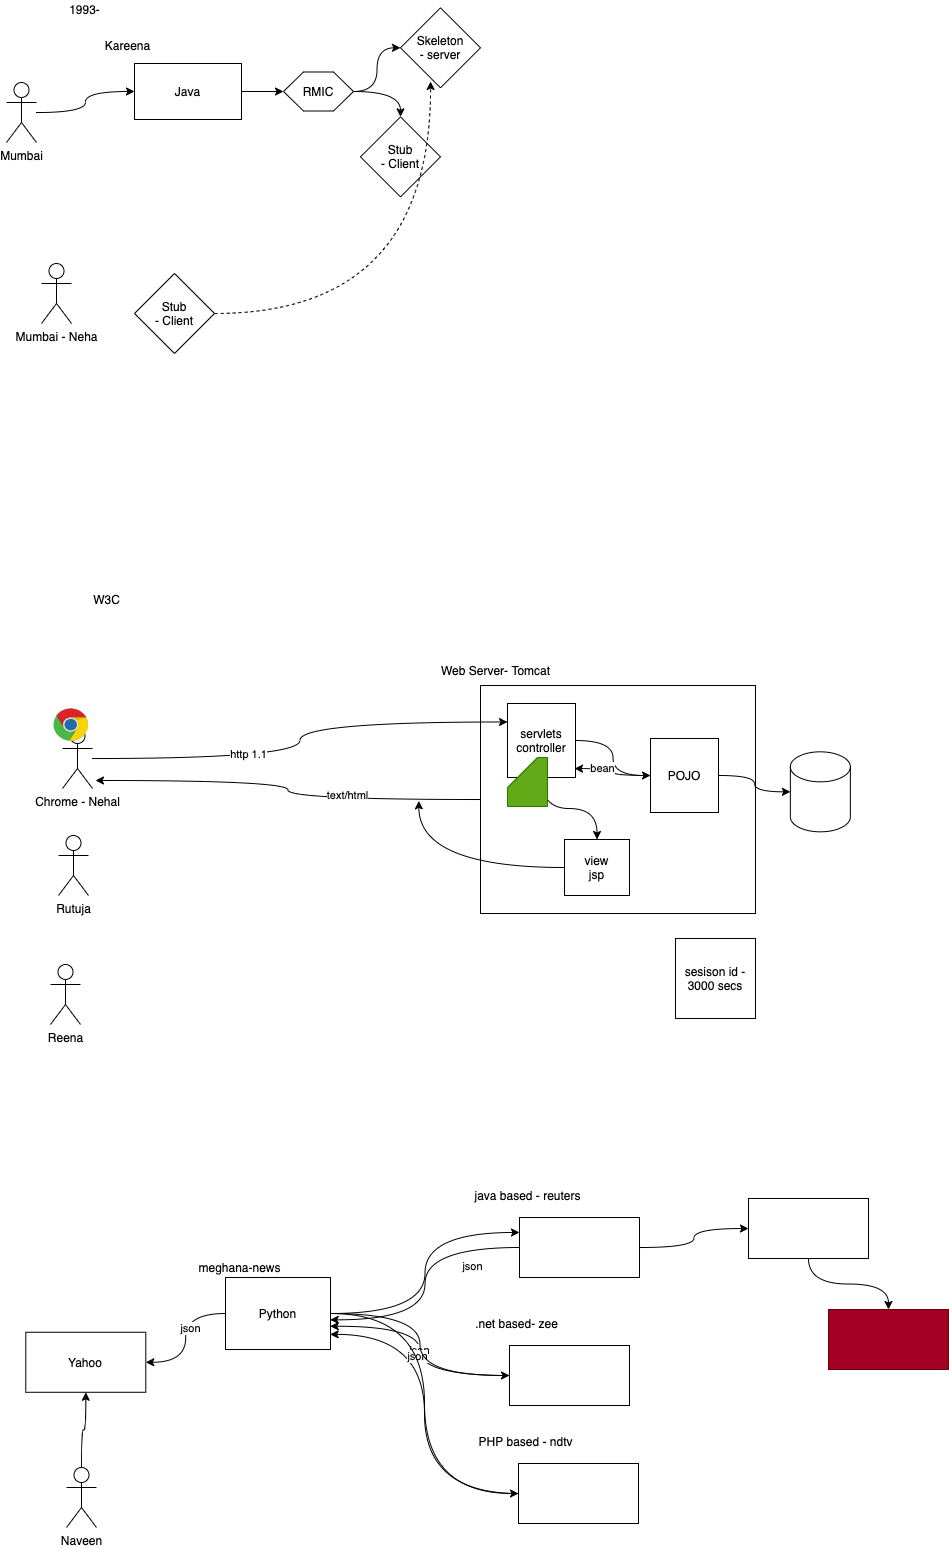

The diagram above was exported from draw.io. Its source (the exported page's mxGraphModel, read from the mxfile embedded in the PNG):
<mxGraphModel dx="1165" dy="913" grid="0" gridSize="10" guides="1" tooltips="1" connect="1" arrows="1" fold="1" page="0" pageScale="1" pageWidth="827" pageHeight="1169" math="0" shadow="0">
  <root>
    <mxCell id="0" />
    <mxCell id="1" parent="0" />
    <mxCell id="8" style="edgeStyle=orthogonalEdgeStyle;curved=1;html=1;" edge="1" parent="1" source="2" target="9">
      <mxGeometry relative="1" as="geometry">
        <mxPoint x="121.45563925466217" y="-113.64516129032256" as="targetPoint" />
      </mxGeometry>
    </mxCell>
    <mxCell id="2" value="Java" style="rounded=0;whiteSpace=wrap;html=1;" vertex="1" parent="1">
      <mxGeometry x="-31" y="-147" width="107" height="56" as="geometry" />
    </mxCell>
    <mxCell id="3" value="Kareena" style="text;html=1;align=center;verticalAlign=middle;resizable=0;points=[];autosize=1;strokeColor=none;fillColor=none;" vertex="1" parent="1">
      <mxGeometry x="-65" y="-174" width="54" height="17" as="geometry" />
    </mxCell>
    <mxCell id="5" style="edgeStyle=orthogonalEdgeStyle;html=1;entryX=0;entryY=0.5;entryDx=0;entryDy=0;curved=1;" edge="1" parent="1" source="4" target="2">
      <mxGeometry relative="1" as="geometry" />
    </mxCell>
    <mxCell id="4" value="Mumbai" style="shape=umlActor;verticalLabelPosition=bottom;verticalAlign=top;html=1;outlineConnect=0;" vertex="1" parent="1">
      <mxGeometry x="-159" y="-128" width="30" height="60" as="geometry" />
    </mxCell>
    <mxCell id="6" value="Mumbai - Neha" style="shape=umlActor;verticalLabelPosition=bottom;verticalAlign=top;html=1;outlineConnect=0;" vertex="1" parent="1">
      <mxGeometry x="-124" y="53" width="30" height="60" as="geometry" />
    </mxCell>
    <mxCell id="7" value="1993-" style="text;html=1;align=center;verticalAlign=middle;resizable=0;points=[];autosize=1;strokeColor=none;fillColor=none;" vertex="1" parent="1">
      <mxGeometry x="-101" y="-210" width="40" height="17" as="geometry" />
    </mxCell>
    <mxCell id="10" style="edgeStyle=orthogonalEdgeStyle;curved=1;html=1;" edge="1" parent="1" source="9" target="11">
      <mxGeometry relative="1" as="geometry">
        <mxPoint x="249.19757473853315" y="-162.67741935483878" as="targetPoint" />
      </mxGeometry>
    </mxCell>
    <mxCell id="12" style="edgeStyle=orthogonalEdgeStyle;curved=1;html=1;" edge="1" parent="1" source="9" target="13">
      <mxGeometry relative="1" as="geometry">
        <mxPoint x="235.00402635143655" y="-53.64516129032256" as="targetPoint" />
      </mxGeometry>
    </mxCell>
    <mxCell id="9" value="RMIC" style="shape=hexagon;perimeter=hexagonPerimeter2;whiteSpace=wrap;html=1;fixedSize=1;" vertex="1" parent="1">
      <mxGeometry x="118" y="-138.5" width="70" height="39" as="geometry" />
    </mxCell>
    <mxCell id="11" value="Skeleton&lt;br&gt;- server" style="rhombus;whiteSpace=wrap;html=1;" vertex="1" parent="1">
      <mxGeometry x="234.99757473853316" y="-202.67741935483878" width="80" height="80" as="geometry" />
    </mxCell>
    <mxCell id="13" value="Stub&lt;br&gt;- Client" style="rhombus;whiteSpace=wrap;html=1;" vertex="1" parent="1">
      <mxGeometry x="195.00402635143655" y="-93.64516129032256" width="80" height="80" as="geometry" />
    </mxCell>
    <mxCell id="15" style="edgeStyle=orthogonalEdgeStyle;curved=1;html=1;entryX=0.376;entryY=0.921;entryDx=0;entryDy=0;entryPerimeter=0;dashed=1;" edge="1" parent="1" source="14" target="11">
      <mxGeometry relative="1" as="geometry" />
    </mxCell>
    <mxCell id="14" value="Stub&lt;br&gt;- Client" style="rhombus;whiteSpace=wrap;html=1;" vertex="1" parent="1">
      <mxGeometry x="-30.99597364856345" y="63.00483870967744" width="80" height="80" as="geometry" />
    </mxCell>
    <mxCell id="16" value="Chrome - Nehal" style="shape=umlActor;verticalLabelPosition=bottom;verticalAlign=top;html=1;outlineConnect=0;" vertex="1" parent="1">
      <mxGeometry x="-103" y="518" width="30" height="60" as="geometry" />
    </mxCell>
    <mxCell id="17" value="" style="dashed=0;outlineConnect=0;html=1;align=center;labelPosition=center;verticalLabelPosition=bottom;verticalAlign=top;shape=mxgraph.weblogos.chrome" vertex="1" parent="1">
      <mxGeometry x="-112" y="498" width="35" height="33" as="geometry" />
    </mxCell>
    <mxCell id="18" value="Rutuja" style="shape=umlActor;verticalLabelPosition=bottom;verticalAlign=top;html=1;outlineConnect=0;" vertex="1" parent="1">
      <mxGeometry x="-107" y="625" width="30" height="60" as="geometry" />
    </mxCell>
    <mxCell id="19" value="W3C" style="text;html=1;align=center;verticalAlign=middle;resizable=0;points=[];autosize=1;strokeColor=none;fillColor=none;" vertex="1" parent="1">
      <mxGeometry x="-77" y="380" width="36" height="17" as="geometry" />
    </mxCell>
    <mxCell id="21" style="edgeStyle=orthogonalEdgeStyle;curved=1;html=1;" edge="1" parent="1" source="20">
      <mxGeometry relative="1" as="geometry">
        <mxPoint x="-70" y="570" as="targetPoint" />
      </mxGeometry>
    </mxCell>
    <mxCell id="39" value="text/html" style="edgeLabel;html=1;align=center;verticalAlign=middle;resizable=0;points=[];" vertex="1" connectable="0" parent="21">
      <mxGeometry x="-0.3408" y="-4" relative="1" as="geometry">
        <mxPoint as="offset" />
      </mxGeometry>
    </mxCell>
    <mxCell id="20" value="" style="rounded=0;whiteSpace=wrap;html=1;" vertex="1" parent="1">
      <mxGeometry x="315" y="475" width="275" height="228" as="geometry" />
    </mxCell>
    <mxCell id="22" value="Web Server- Tomcat" style="text;html=1;align=center;verticalAlign=middle;resizable=0;points=[];autosize=1;strokeColor=none;fillColor=none;" vertex="1" parent="1">
      <mxGeometry x="271" y="451" width="118" height="17" as="geometry" />
    </mxCell>
    <mxCell id="32" style="edgeStyle=orthogonalEdgeStyle;curved=1;html=1;" edge="1" parent="1" source="23" target="29">
      <mxGeometry relative="1" as="geometry" />
    </mxCell>
    <mxCell id="35" style="edgeStyle=orthogonalEdgeStyle;curved=1;html=1;" edge="1" parent="1" source="23" target="34">
      <mxGeometry relative="1" as="geometry" />
    </mxCell>
    <mxCell id="23" value="servlets&lt;br&gt;controller" style="rounded=0;whiteSpace=wrap;html=1;" vertex="1" parent="1">
      <mxGeometry x="342" y="493" width="68" height="74" as="geometry" />
    </mxCell>
    <mxCell id="24" style="edgeStyle=orthogonalEdgeStyle;curved=1;html=1;entryX=0;entryY=0.25;entryDx=0;entryDy=0;" edge="1" parent="1" source="16" target="23">
      <mxGeometry relative="1" as="geometry" />
    </mxCell>
    <mxCell id="25" value="http 1.1" style="edgeLabel;html=1;align=center;verticalAlign=middle;resizable=0;points=[];" vertex="1" connectable="0" parent="24">
      <mxGeometry x="-0.3101" y="4" relative="1" as="geometry">
        <mxPoint as="offset" />
      </mxGeometry>
    </mxCell>
    <mxCell id="28" value="" style="shape=card;whiteSpace=wrap;html=1;fillColor=#60a917;fontColor=#ffffff;strokeColor=#2D7600;" vertex="1" parent="1">
      <mxGeometry x="342" y="547" width="40" height="49" as="geometry" />
    </mxCell>
    <mxCell id="30" style="edgeStyle=orthogonalEdgeStyle;curved=1;html=1;" edge="1" parent="1" source="29" target="31">
      <mxGeometry relative="1" as="geometry">
        <mxPoint x="654.875025595388" y="581.3226278981854" as="targetPoint" />
      </mxGeometry>
    </mxCell>
    <mxCell id="33" style="edgeStyle=orthogonalEdgeStyle;curved=1;html=1;entryX=0.986;entryY=0.88;entryDx=0;entryDy=0;entryPerimeter=0;" edge="1" parent="1" source="29" target="23">
      <mxGeometry relative="1" as="geometry" />
    </mxCell>
    <mxCell id="38" value="bean" style="edgeLabel;html=1;align=center;verticalAlign=middle;resizable=0;points=[];" vertex="1" connectable="0" parent="33">
      <mxGeometry x="0.333" relative="1" as="geometry">
        <mxPoint as="offset" />
      </mxGeometry>
    </mxCell>
    <mxCell id="29" value="POJO" style="rounded=0;whiteSpace=wrap;html=1;" vertex="1" parent="1">
      <mxGeometry x="485" y="528" width="68" height="74" as="geometry" />
    </mxCell>
    <mxCell id="31" value="" style="shape=cylinder3;whiteSpace=wrap;html=1;boundedLbl=1;backgroundOutline=1;size=15;" vertex="1" parent="1">
      <mxGeometry x="624.875025595388" y="541.3226278981854" width="60" height="80" as="geometry" />
    </mxCell>
    <mxCell id="36" style="edgeStyle=orthogonalEdgeStyle;curved=1;html=1;" edge="1" parent="1" source="34">
      <mxGeometry relative="1" as="geometry">
        <mxPoint x="253.32662274760582" y="590.3548859627015" as="targetPoint" />
      </mxGeometry>
    </mxCell>
    <mxCell id="34" value="view&lt;br&gt;jsp" style="rounded=0;whiteSpace=wrap;html=1;" vertex="1" parent="1">
      <mxGeometry x="399" y="629" width="65" height="56" as="geometry" />
    </mxCell>
    <mxCell id="40" value="Reena" style="shape=umlActor;verticalLabelPosition=bottom;verticalAlign=top;html=1;outlineConnect=0;" vertex="1" parent="1">
      <mxGeometry x="-115" y="754" width="30" height="60" as="geometry" />
    </mxCell>
    <mxCell id="56" value="sesison id - 3000 secs" style="whiteSpace=wrap;html=1;aspect=fixed;" vertex="1" parent="1">
      <mxGeometry x="510" y="728" width="80" height="80" as="geometry" />
    </mxCell>
    <mxCell id="66" style="edgeStyle=orthogonalEdgeStyle;curved=1;html=1;entryX=0.997;entryY=0.588;entryDx=0;entryDy=0;entryPerimeter=0;" edge="1" parent="1" source="58" target="64">
      <mxGeometry relative="1" as="geometry" />
    </mxCell>
    <mxCell id="67" value="json" style="edgeLabel;html=1;align=center;verticalAlign=middle;resizable=0;points=[];" vertex="1" connectable="0" parent="66">
      <mxGeometry x="-0.6327" y="19" relative="1" as="geometry">
        <mxPoint as="offset" />
      </mxGeometry>
    </mxCell>
    <mxCell id="81" style="edgeStyle=orthogonalEdgeStyle;curved=1;html=1;" edge="1" parent="1" source="58" target="80">
      <mxGeometry relative="1" as="geometry" />
    </mxCell>
    <mxCell id="58" value="" style="rounded=0;whiteSpace=wrap;html=1;" vertex="1" parent="1">
      <mxGeometry x="354" y="1007" width="120" height="60" as="geometry" />
    </mxCell>
    <mxCell id="59" value="java based - reuters" style="text;html=1;align=center;verticalAlign=middle;resizable=0;points=[];autosize=1;strokeColor=none;fillColor=none;" vertex="1" parent="1">
      <mxGeometry x="304" y="976" width="116" height="17" as="geometry" />
    </mxCell>
    <mxCell id="69" value="json" style="edgeStyle=orthogonalEdgeStyle;curved=1;html=1;entryX=0.997;entryY=0.677;entryDx=0;entryDy=0;entryPerimeter=0;" edge="1" parent="1" source="60" target="64">
      <mxGeometry relative="1" as="geometry" />
    </mxCell>
    <mxCell id="60" value="" style="rounded=0;whiteSpace=wrap;html=1;" vertex="1" parent="1">
      <mxGeometry x="344" y="1135" width="120" height="60" as="geometry" />
    </mxCell>
    <mxCell id="61" value=".net based- zee" style="text;html=1;align=center;verticalAlign=middle;resizable=0;points=[];autosize=1;strokeColor=none;fillColor=none;" vertex="1" parent="1">
      <mxGeometry x="305" y="1104" width="93" height="17" as="geometry" />
    </mxCell>
    <mxCell id="71" style="edgeStyle=orthogonalEdgeStyle;curved=1;html=1;entryX=0.997;entryY=0.79;entryDx=0;entryDy=0;entryPerimeter=0;" edge="1" parent="1" source="62" target="64">
      <mxGeometry relative="1" as="geometry" />
    </mxCell>
    <mxCell id="72" value="json" style="edgeLabel;html=1;align=center;verticalAlign=middle;resizable=0;points=[];" vertex="1" connectable="0" parent="71">
      <mxGeometry x="0.3319" y="7" relative="1" as="geometry">
        <mxPoint as="offset" />
      </mxGeometry>
    </mxCell>
    <mxCell id="62" value="" style="rounded=0;whiteSpace=wrap;html=1;" vertex="1" parent="1">
      <mxGeometry x="353" y="1253" width="120" height="60" as="geometry" />
    </mxCell>
    <mxCell id="63" value="PHP based - ndtv" style="text;html=1;align=center;verticalAlign=middle;resizable=0;points=[];autosize=1;strokeColor=none;fillColor=none;" vertex="1" parent="1">
      <mxGeometry x="308" y="1222" width="104" height="17" as="geometry" />
    </mxCell>
    <mxCell id="65" style="edgeStyle=orthogonalEdgeStyle;curved=1;html=1;entryX=0;entryY=0.25;entryDx=0;entryDy=0;" edge="1" parent="1" source="64" target="58">
      <mxGeometry relative="1" as="geometry" />
    </mxCell>
    <mxCell id="68" style="edgeStyle=orthogonalEdgeStyle;curved=1;html=1;" edge="1" parent="1" source="64" target="60">
      <mxGeometry relative="1" as="geometry" />
    </mxCell>
    <mxCell id="70" style="edgeStyle=orthogonalEdgeStyle;curved=1;html=1;entryX=0;entryY=0.5;entryDx=0;entryDy=0;" edge="1" parent="1" source="64" target="62">
      <mxGeometry relative="1" as="geometry" />
    </mxCell>
    <mxCell id="74" style="edgeStyle=orthogonalEdgeStyle;curved=1;html=1;" edge="1" parent="1" source="64" target="77">
      <mxGeometry relative="1" as="geometry">
        <mxPoint x="-79.70560381489418" y="1151.7742880544356" as="targetPoint" />
      </mxGeometry>
    </mxCell>
    <mxCell id="76" value="json" style="edgeLabel;html=1;align=center;verticalAlign=middle;resizable=0;points=[];" vertex="1" connectable="0" parent="74">
      <mxGeometry x="-0.1474" y="5" relative="1" as="geometry">
        <mxPoint as="offset" />
      </mxGeometry>
    </mxCell>
    <mxCell id="64" value="Python" style="rounded=0;whiteSpace=wrap;html=1;" vertex="1" parent="1">
      <mxGeometry x="60" y="1067" width="105" height="72" as="geometry" />
    </mxCell>
    <mxCell id="73" value="meghana-news" style="text;html=1;align=center;verticalAlign=middle;resizable=0;points=[];autosize=1;strokeColor=none;fillColor=none;" vertex="1" parent="1">
      <mxGeometry x="28" y="1048" width="92" height="17" as="geometry" />
    </mxCell>
    <mxCell id="77" value="Yahoo" style="rounded=0;whiteSpace=wrap;html=1;" vertex="1" parent="1">
      <mxGeometry x="-139.70560381489418" y="1121.7742880544356" width="120" height="60" as="geometry" />
    </mxCell>
    <mxCell id="79" style="edgeStyle=orthogonalEdgeStyle;curved=1;html=1;" edge="1" parent="1" source="78" target="77">
      <mxGeometry relative="1" as="geometry" />
    </mxCell>
    <mxCell id="78" value="Naveen" style="shape=umlActor;verticalLabelPosition=bottom;verticalAlign=top;html=1;outlineConnect=0;" vertex="1" parent="1">
      <mxGeometry x="-99" y="1257" width="30" height="60" as="geometry" />
    </mxCell>
    <mxCell id="84" style="edgeStyle=orthogonalEdgeStyle;curved=1;html=1;" edge="1" parent="1" source="80" target="83">
      <mxGeometry relative="1" as="geometry" />
    </mxCell>
    <mxCell id="80" value="" style="rounded=0;whiteSpace=wrap;html=1;" vertex="1" parent="1">
      <mxGeometry x="583" y="988" width="120" height="60" as="geometry" />
    </mxCell>
    <mxCell id="83" value="" style="rounded=0;whiteSpace=wrap;html=1;fillColor=#a20025;fontColor=#ffffff;strokeColor=#6F0000;" vertex="1" parent="1">
      <mxGeometry x="663" y="1099" width="120" height="60" as="geometry" />
    </mxCell>
  </root>
</mxGraphModel>